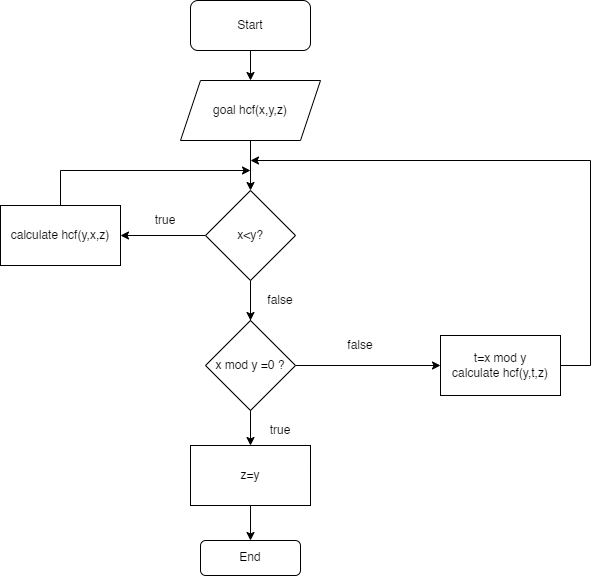

The diagram above was exported from draw.io. Its source (the exported page's mxGraphModel, read from the mxfile embedded in the PNG):
<mxGraphModel dx="1613" dy="681" grid="1" gridSize="10" guides="1" tooltips="1" connect="1" arrows="1" fold="1" page="1" pageScale="1" pageWidth="850" pageHeight="1100" math="0" shadow="0">
  <root>
    <mxCell id="0" />
    <mxCell id="1" parent="0" />
    <mxCell id="J_Y7vg5BRDStoGgglrd2-22" style="edgeStyle=orthogonalEdgeStyle;rounded=0;orthogonalLoop=1;jettySize=auto;html=1;entryX=0.5;entryY=0;entryDx=0;entryDy=0;fontSize=21;" edge="1" parent="1" source="J_Y7vg5BRDStoGgglrd2-1" target="J_Y7vg5BRDStoGgglrd2-2">
      <mxGeometry relative="1" as="geometry" />
    </mxCell>
    <mxCell id="J_Y7vg5BRDStoGgglrd2-1" value="&lt;font style=&quot;font-size: 12px;&quot;&gt;Start&lt;/font&gt;" style="rounded=1;whiteSpace=wrap;html=1;" vertex="1" parent="1">
      <mxGeometry x="320" y="70" width="120" height="50" as="geometry" />
    </mxCell>
    <mxCell id="J_Y7vg5BRDStoGgglrd2-8" style="edgeStyle=orthogonalEdgeStyle;rounded=0;orthogonalLoop=1;jettySize=auto;html=1;entryX=0.5;entryY=0;entryDx=0;entryDy=0;fontSize=21;" edge="1" parent="1" source="J_Y7vg5BRDStoGgglrd2-2" target="J_Y7vg5BRDStoGgglrd2-4">
      <mxGeometry relative="1" as="geometry" />
    </mxCell>
    <mxCell id="J_Y7vg5BRDStoGgglrd2-2" value="goal hcf(x,y,z)" style="shape=parallelogram;perimeter=parallelogramPerimeter;whiteSpace=wrap;html=1;fixedSize=1;" vertex="1" parent="1">
      <mxGeometry x="310" y="150" width="140" height="60" as="geometry" />
    </mxCell>
    <mxCell id="J_Y7vg5BRDStoGgglrd2-24" style="edgeStyle=orthogonalEdgeStyle;rounded=0;orthogonalLoop=1;jettySize=auto;html=1;exitX=0.5;exitY=0;exitDx=0;exitDy=0;fontSize=12;" edge="1" parent="1" source="J_Y7vg5BRDStoGgglrd2-3">
      <mxGeometry relative="1" as="geometry">
        <mxPoint x="380" y="240" as="targetPoint" />
        <Array as="points">
          <mxPoint x="190" y="240" />
        </Array>
      </mxGeometry>
    </mxCell>
    <mxCell id="J_Y7vg5BRDStoGgglrd2-3" value="calculate hcf(y,x,z)" style="rounded=0;whiteSpace=wrap;html=1;" vertex="1" parent="1">
      <mxGeometry x="130" y="275" width="120" height="60" as="geometry" />
    </mxCell>
    <mxCell id="J_Y7vg5BRDStoGgglrd2-7" style="edgeStyle=orthogonalEdgeStyle;rounded=0;orthogonalLoop=1;jettySize=auto;html=1;entryX=1;entryY=0.5;entryDx=0;entryDy=0;fontSize=21;" edge="1" parent="1" source="J_Y7vg5BRDStoGgglrd2-4" target="J_Y7vg5BRDStoGgglrd2-3">
      <mxGeometry relative="1" as="geometry" />
    </mxCell>
    <mxCell id="J_Y7vg5BRDStoGgglrd2-10" value="" style="edgeStyle=orthogonalEdgeStyle;rounded=0;orthogonalLoop=1;jettySize=auto;html=1;fontSize=21;" edge="1" parent="1" source="J_Y7vg5BRDStoGgglrd2-4" target="J_Y7vg5BRDStoGgglrd2-9">
      <mxGeometry relative="1" as="geometry" />
    </mxCell>
    <mxCell id="J_Y7vg5BRDStoGgglrd2-19" value="" style="edgeStyle=orthogonalEdgeStyle;rounded=0;orthogonalLoop=1;jettySize=auto;html=1;fontSize=21;" edge="1" parent="1" source="J_Y7vg5BRDStoGgglrd2-4" target="J_Y7vg5BRDStoGgglrd2-18">
      <mxGeometry relative="1" as="geometry" />
    </mxCell>
    <mxCell id="J_Y7vg5BRDStoGgglrd2-4" value="x&amp;lt;y?" style="rhombus;whiteSpace=wrap;html=1;" vertex="1" parent="1">
      <mxGeometry x="335" y="260" width="90" height="90" as="geometry" />
    </mxCell>
    <mxCell id="J_Y7vg5BRDStoGgglrd2-16" value="" style="edgeStyle=orthogonalEdgeStyle;rounded=0;orthogonalLoop=1;jettySize=auto;html=1;fontSize=21;exitX=0.5;exitY=1;exitDx=0;exitDy=0;" edge="1" parent="1" source="J_Y7vg5BRDStoGgglrd2-18" target="J_Y7vg5BRDStoGgglrd2-15">
      <mxGeometry relative="1" as="geometry">
        <mxPoint x="380" y="435" as="sourcePoint" />
      </mxGeometry>
    </mxCell>
    <mxCell id="J_Y7vg5BRDStoGgglrd2-21" style="edgeStyle=orthogonalEdgeStyle;rounded=0;orthogonalLoop=1;jettySize=auto;html=1;exitX=1;exitY=0.5;exitDx=0;exitDy=0;entryX=0;entryY=0.5;entryDx=0;entryDy=0;fontSize=21;" edge="1" parent="1" source="J_Y7vg5BRDStoGgglrd2-9" target="J_Y7vg5BRDStoGgglrd2-20">
      <mxGeometry relative="1" as="geometry" />
    </mxCell>
    <mxCell id="J_Y7vg5BRDStoGgglrd2-9" value="x mod y =0 ?" style="rhombus;whiteSpace=wrap;html=1;" vertex="1" parent="1">
      <mxGeometry x="335" y="390" width="90" height="90" as="geometry" />
    </mxCell>
    <mxCell id="J_Y7vg5BRDStoGgglrd2-15" value="End" style="rounded=1;whiteSpace=wrap;html=1;" vertex="1" parent="1">
      <mxGeometry x="330" y="610" width="100" height="35" as="geometry" />
    </mxCell>
    <mxCell id="J_Y7vg5BRDStoGgglrd2-18" value="z=y" style="whiteSpace=wrap;html=1;" vertex="1" parent="1">
      <mxGeometry x="320" y="515" width="120" height="60" as="geometry" />
    </mxCell>
    <mxCell id="J_Y7vg5BRDStoGgglrd2-23" style="edgeStyle=orthogonalEdgeStyle;rounded=0;orthogonalLoop=1;jettySize=auto;html=1;fontSize=12;" edge="1" parent="1" source="J_Y7vg5BRDStoGgglrd2-20">
      <mxGeometry relative="1" as="geometry">
        <mxPoint x="380" y="230" as="targetPoint" />
        <Array as="points">
          <mxPoint x="720" y="230" />
        </Array>
      </mxGeometry>
    </mxCell>
    <mxCell id="J_Y7vg5BRDStoGgglrd2-20" value="t=x mod y&lt;br&gt;calculate hcf(y,t,z)" style="rounded=0;whiteSpace=wrap;html=1;" vertex="1" parent="1">
      <mxGeometry x="570" y="405" width="120" height="60" as="geometry" />
    </mxCell>
    <UserObject label="false" placeholders="1" name="Variable" id="J_Y7vg5BRDStoGgglrd2-25">
      <mxCell style="text;html=1;strokeColor=none;fillColor=none;align=center;verticalAlign=middle;whiteSpace=wrap;overflow=hidden;fontSize=12;" vertex="1" parent="1">
        <mxGeometry x="370" y="360" width="80" height="20" as="geometry" />
      </mxCell>
    </UserObject>
    <UserObject label="true" placeholders="1" name="Variable" id="J_Y7vg5BRDStoGgglrd2-26">
      <mxCell style="text;html=1;strokeColor=none;fillColor=none;align=center;verticalAlign=middle;whiteSpace=wrap;overflow=hidden;fontSize=12;" vertex="1" parent="1">
        <mxGeometry x="255" y="280" width="80" height="20" as="geometry" />
      </mxCell>
    </UserObject>
    <UserObject label="true" placeholders="1" name="Variable" id="J_Y7vg5BRDStoGgglrd2-29">
      <mxCell style="text;html=1;strokeColor=none;fillColor=none;align=center;verticalAlign=middle;whiteSpace=wrap;overflow=hidden;fontSize=12;" vertex="1" parent="1">
        <mxGeometry x="370" y="490" width="80" height="20" as="geometry" />
      </mxCell>
    </UserObject>
    <UserObject label="false" placeholders="1" name="Variable" id="J_Y7vg5BRDStoGgglrd2-30">
      <mxCell style="text;html=1;strokeColor=none;fillColor=none;align=center;verticalAlign=middle;whiteSpace=wrap;overflow=hidden;fontSize=12;" vertex="1" parent="1">
        <mxGeometry x="450" y="405" width="80" height="20" as="geometry" />
      </mxCell>
    </UserObject>
  </root>
</mxGraphModel>